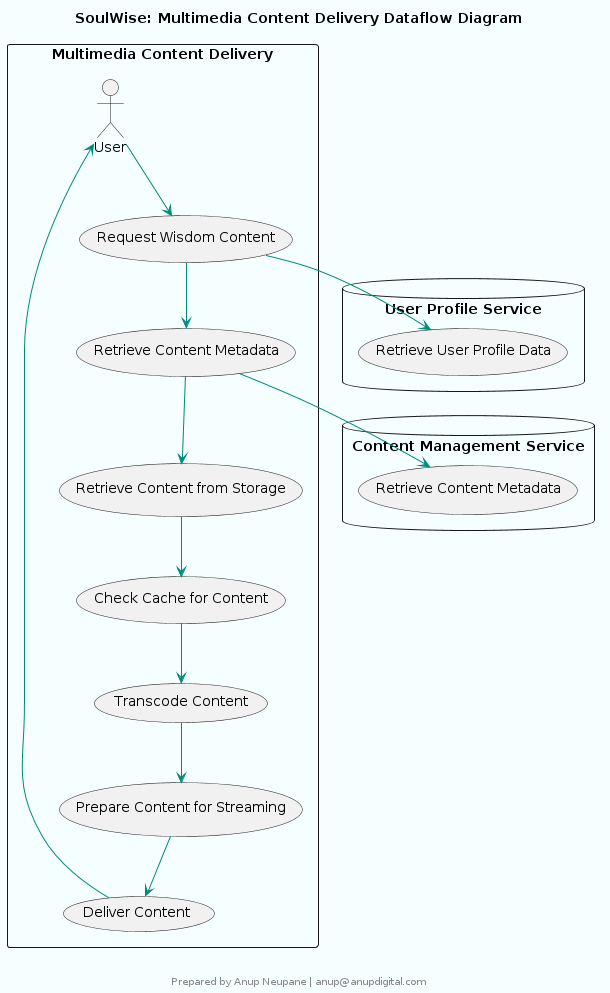

The diagram above was rendered by PlantUML. Its source (embedded in the PNG):
@startuml
skinparam componentStyle rectangle
skinparam backgroundColor #F5FFFF
skinparam componentBackgroundColor #E0F2F1
skinparam componentBorderColor #00897B
skinparam componentFontColor #000000
skinparam componentFontSize 14
skinparam componentFontName Arial
skinparam arrowColor #00897B
skinparam arrowFontColor #000000
skinparam arrowFontSize 14
skinparam arrowFontName Arial

title SoulWise: Multimedia Content Delivery Dataflow Diagram


rectangle "Multimedia Content Delivery" {
  actor User
  usecase "Request Wisdom Content" as UC1
  usecase "Retrieve Content Metadata" as UC2
  usecase "Retrieve Content from Storage" as UC3
  usecase "Check Cache for Content" as UC4
  usecase "Transcode Content" as UC5
  usecase "Prepare Content for Streaming" as UC6
  usecase "Deliver Content" as UC7

  User --> UC1
  UC1 --> UC2
  UC2 --> UC3
  UC3 --> UC4
  UC4 --> UC5
  UC5 --> UC6
  UC6 --> UC7
  UC7 --> User
}

database "Content Management Service" {
  usecase "Retrieve Content Metadata" as UC8
}

database "User Profile Service" {
  usecase "Retrieve User Profile Data" as UC9
}

UC2 --> UC8
UC1 --> UC9

footer 


Prepared by Anup Neupane | anup@anupdigital.com
endfooter
@enduml